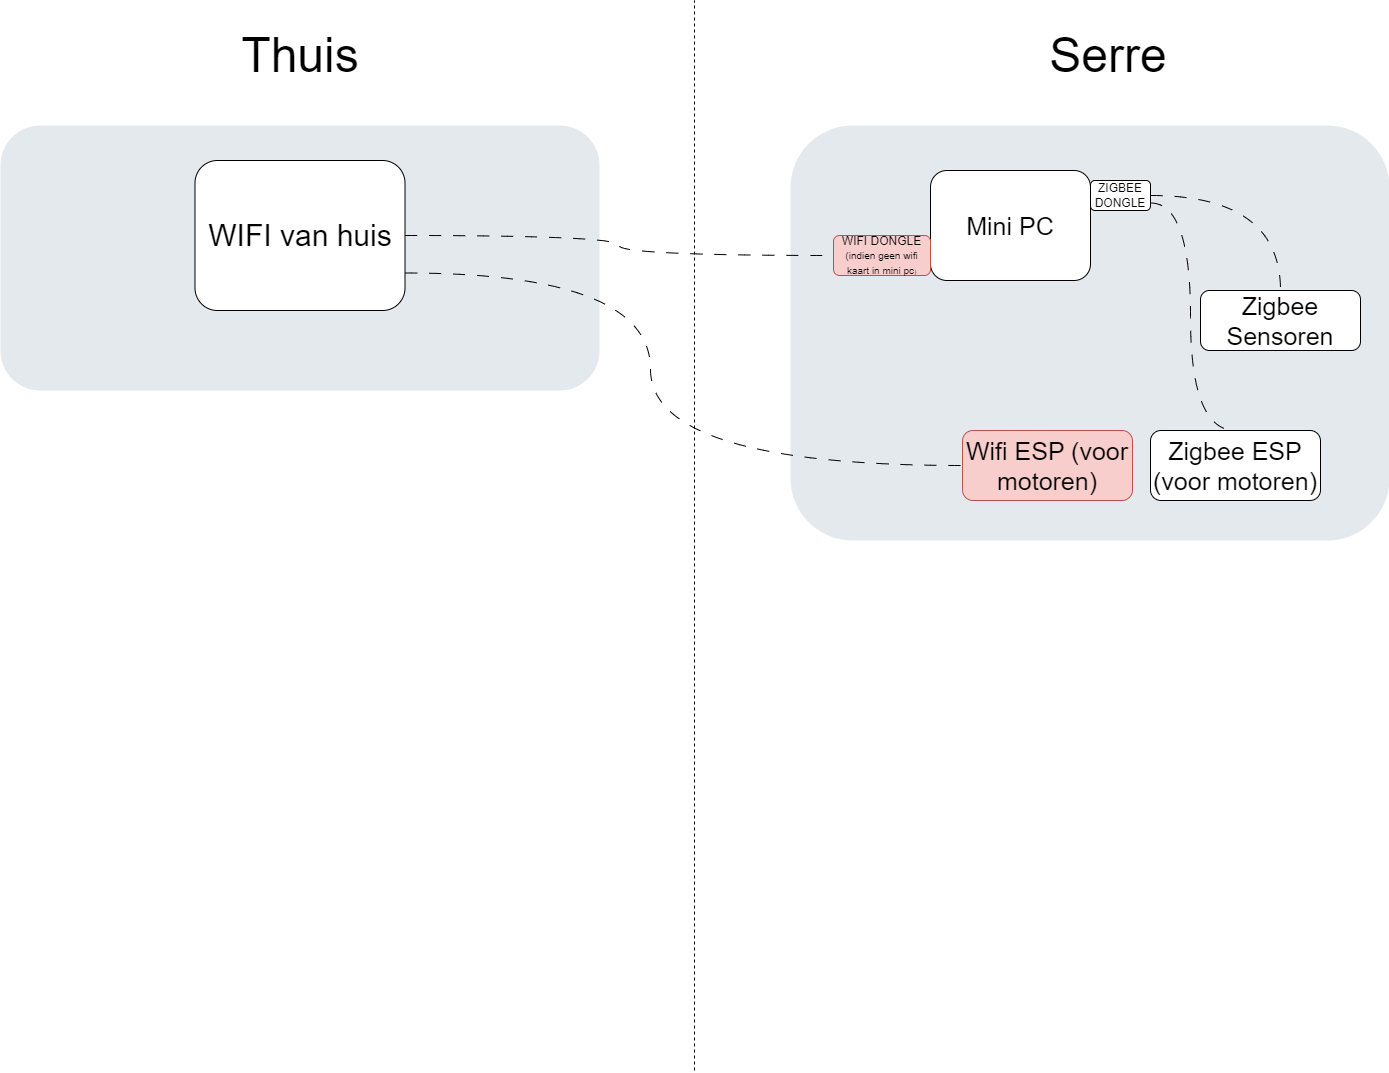

The diagram above was exported from draw.io. Its source (the exported page's mxGraphModel, read from the mxfile embedded in the PNG):
<mxGraphModel dx="923" dy="1035" grid="1" gridSize="10" guides="1" tooltips="1" connect="1" arrows="1" fold="1" page="1" pageScale="1" pageWidth="827" pageHeight="1169" math="0" shadow="0">
  <root>
    <mxCell id="0" />
    <mxCell id="1" parent="0" />
    <mxCell id="Fd88IJ81m0fzMzX4t1Wo-1" value="" style="rounded=1;whiteSpace=wrap;html=1;shadow=0;strokeColor=none;fillColor=#BAC8D3;gradientColor=none;fontSize=19;fontColor=#F08705;opacity=40;fontStyle=0;strokeWidth=3;align=right;" vertex="1" parent="1">
      <mxGeometry x="960" y="165" width="599" height="265" as="geometry" />
    </mxCell>
    <mxCell id="Fd88IJ81m0fzMzX4t1Wo-2" value="" style="rounded=1;whiteSpace=wrap;html=1;shadow=0;strokeColor=none;fillColor=#BAC8D3;gradientColor=none;fontSize=19;fontColor=#F08705;opacity=40;fontStyle=0;strokeWidth=3;align=right;" vertex="1" parent="1">
      <mxGeometry x="1750" y="165" width="599" height="415" as="geometry" />
    </mxCell>
    <mxCell id="Fd88IJ81m0fzMzX4t1Wo-3" value="&lt;font style=&quot;font-size: 48px;&quot;&gt;Thuis&lt;/font&gt;" style="text;html=1;align=center;verticalAlign=middle;whiteSpace=wrap;rounded=0;" vertex="1" parent="1">
      <mxGeometry x="1229.5" y="80" width="60" height="30" as="geometry" />
    </mxCell>
    <mxCell id="Fd88IJ81m0fzMzX4t1Wo-4" value="&lt;font style=&quot;font-size: 48px;&quot;&gt;Serre&lt;/font&gt;" style="text;html=1;align=center;verticalAlign=middle;whiteSpace=wrap;rounded=0;" vertex="1" parent="1">
      <mxGeometry x="2038" y="80" width="60" height="30" as="geometry" />
    </mxCell>
    <mxCell id="Fd88IJ81m0fzMzX4t1Wo-5" style="edgeStyle=orthogonalEdgeStyle;rounded=0;orthogonalLoop=1;jettySize=auto;html=1;exitX=1;exitY=0.5;exitDx=0;exitDy=0;entryX=0;entryY=0.5;entryDx=0;entryDy=0;dashed=1;dashPattern=12 12;endArrow=none;startFill=0;curved=1;" edge="1" parent="1" source="Fd88IJ81m0fzMzX4t1Wo-7" target="Fd88IJ81m0fzMzX4t1Wo-18">
      <mxGeometry relative="1" as="geometry" />
    </mxCell>
    <mxCell id="Fd88IJ81m0fzMzX4t1Wo-6" style="edgeStyle=orthogonalEdgeStyle;rounded=0;orthogonalLoop=1;jettySize=auto;html=1;exitX=1;exitY=0.75;exitDx=0;exitDy=0;entryX=0;entryY=0.5;entryDx=0;entryDy=0;curved=1;dashed=1;dashPattern=12 12;endArrow=none;startFill=0;" edge="1" parent="1" source="Fd88IJ81m0fzMzX4t1Wo-7" target="Fd88IJ81m0fzMzX4t1Wo-17">
      <mxGeometry relative="1" as="geometry">
        <Array as="points">
          <mxPoint x="1610" y="313" />
          <mxPoint x="1610" y="505" />
        </Array>
      </mxGeometry>
    </mxCell>
    <mxCell id="Fd88IJ81m0fzMzX4t1Wo-7" value="WIFI van huis" style="rounded=1;whiteSpace=wrap;html=1;fontSize=30;" vertex="1" parent="1">
      <mxGeometry x="1154.5" y="200" width="210" height="150" as="geometry" />
    </mxCell>
    <mxCell id="Fd88IJ81m0fzMzX4t1Wo-8" value="&lt;font style=&quot;font-size: 25px;&quot;&gt;Mini PC&lt;/font&gt;" style="rounded=1;whiteSpace=wrap;html=1;" vertex="1" parent="1">
      <mxGeometry x="1890" y="210" width="160" height="110" as="geometry" />
    </mxCell>
    <mxCell id="Fd88IJ81m0fzMzX4t1Wo-9" style="edgeStyle=orthogonalEdgeStyle;rounded=0;orthogonalLoop=1;jettySize=auto;html=1;exitX=1;exitY=0.5;exitDx=0;exitDy=0;entryX=0.5;entryY=0;entryDx=0;entryDy=0;endArrow=none;startFill=0;dashed=1;dashPattern=12 12;curved=1;" edge="1" parent="1" source="Fd88IJ81m0fzMzX4t1Wo-11" target="Fd88IJ81m0fzMzX4t1Wo-13">
      <mxGeometry relative="1" as="geometry" />
    </mxCell>
    <mxCell id="Fd88IJ81m0fzMzX4t1Wo-10" style="edgeStyle=orthogonalEdgeStyle;rounded=0;orthogonalLoop=1;jettySize=auto;html=1;exitX=1;exitY=0.75;exitDx=0;exitDy=0;entryX=0.5;entryY=0;entryDx=0;entryDy=0;curved=1;dashed=1;dashPattern=12 12;endArrow=none;startFill=0;" edge="1" parent="1" source="Fd88IJ81m0fzMzX4t1Wo-11" target="Fd88IJ81m0fzMzX4t1Wo-14">
      <mxGeometry relative="1" as="geometry">
        <Array as="points">
          <mxPoint x="2150" y="243" />
          <mxPoint x="2150" y="470" />
        </Array>
      </mxGeometry>
    </mxCell>
    <mxCell id="Fd88IJ81m0fzMzX4t1Wo-11" value="ZIGBEE DONGLE" style="rounded=1;whiteSpace=wrap;html=1;" vertex="1" parent="1">
      <mxGeometry x="2050" y="220" width="60" height="30" as="geometry" />
    </mxCell>
    <mxCell id="Fd88IJ81m0fzMzX4t1Wo-12" value="" style="endArrow=none;dashed=1;html=1;rounded=0;" edge="1" parent="1">
      <mxGeometry width="50" height="50" relative="1" as="geometry">
        <mxPoint x="1654" y="1110" as="sourcePoint" />
        <mxPoint x="1654" y="40" as="targetPoint" />
      </mxGeometry>
    </mxCell>
    <mxCell id="Fd88IJ81m0fzMzX4t1Wo-13" value="&lt;span style=&quot;font-size: 25px;&quot;&gt;Zigbee Sensoren&lt;/span&gt;" style="rounded=1;whiteSpace=wrap;html=1;" vertex="1" parent="1">
      <mxGeometry x="2160" y="330" width="160" height="60" as="geometry" />
    </mxCell>
    <mxCell id="Fd88IJ81m0fzMzX4t1Wo-14" value="&lt;span style=&quot;font-size: 25px;&quot;&gt;Zigbee ESP (voor motoren)&lt;/span&gt;" style="rounded=1;whiteSpace=wrap;html=1;" vertex="1" parent="1">
      <mxGeometry x="2110" y="470" width="170" height="70" as="geometry" />
    </mxCell>
    <mxCell id="Fd88IJ81m0fzMzX4t1Wo-17" value="&lt;span style=&quot;font-size: 25px;&quot;&gt;Wifi ESP (voor motoren)&lt;/span&gt;" style="rounded=1;whiteSpace=wrap;html=1;fillColor=#f8cecc;strokeColor=#b85450;" vertex="1" parent="1">
      <mxGeometry x="1922" y="470" width="170" height="70" as="geometry" />
    </mxCell>
    <mxCell id="Fd88IJ81m0fzMzX4t1Wo-18" value="WIFI DONGLE&lt;br&gt;&lt;font style=&quot;font-size: 10px;&quot;&gt;(indien geen wifi kaart in mini pc&lt;/font&gt;&lt;font style=&quot;font-size: 6px;&quot;&gt;)&lt;/font&gt;" style="rounded=1;whiteSpace=wrap;html=1;fillColor=#f8cecc;strokeColor=#b85450;" vertex="1" parent="1">
      <mxGeometry x="1793" y="275" width="97" height="40" as="geometry" />
    </mxCell>
  </root>
</mxGraphModel>